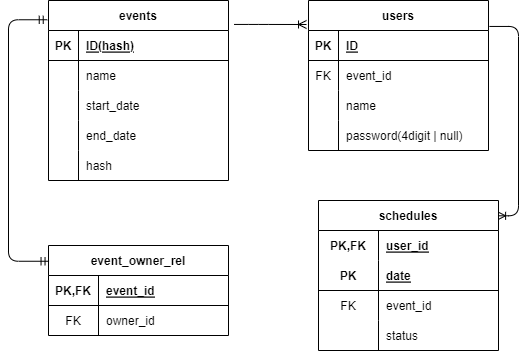

The diagram above was exported from draw.io. Its source (the exported page's mxGraphModel, read from the mxfile embedded in the PNG):
<mxGraphModel dx="1259" dy="725" grid="1" gridSize="10" guides="1" tooltips="1" connect="1" arrows="1" fold="1" page="1" pageScale="1" pageWidth="827" pageHeight="1169" math="0" shadow="0">
  <root>
    <mxCell id="0" />
    <mxCell id="1" parent="0" />
    <mxCell id="2" value="events" style="shape=table;startSize=30;container=1;collapsible=1;childLayout=tableLayout;fixedRows=1;rowLines=0;fontStyle=1;align=center;resizeLast=1;" parent="1" vertex="1">
      <mxGeometry x="120" y="250" width="180" height="180" as="geometry">
        <mxRectangle x="220" y="220" width="80" height="30" as="alternateBounds" />
      </mxGeometry>
    </mxCell>
    <mxCell id="3" value="" style="shape=tableRow;horizontal=0;startSize=0;swimlaneHead=0;swimlaneBody=0;fillColor=none;collapsible=0;dropTarget=0;points=[[0,0.5],[1,0.5]];portConstraint=eastwest;top=0;left=0;right=0;bottom=1;" parent="2" vertex="1">
      <mxGeometry y="30" width="180" height="30" as="geometry" />
    </mxCell>
    <mxCell id="4" value="PK" style="shape=partialRectangle;connectable=0;fillColor=none;top=0;left=0;bottom=0;right=0;fontStyle=1;overflow=hidden;" parent="3" vertex="1">
      <mxGeometry width="30" height="30" as="geometry">
        <mxRectangle width="30" height="30" as="alternateBounds" />
      </mxGeometry>
    </mxCell>
    <mxCell id="5" value="ID(hash)" style="shape=partialRectangle;connectable=0;fillColor=none;top=0;left=0;bottom=0;right=0;align=left;spacingLeft=6;fontStyle=5;overflow=hidden;" parent="3" vertex="1">
      <mxGeometry x="30" width="150" height="30" as="geometry">
        <mxRectangle width="150" height="30" as="alternateBounds" />
      </mxGeometry>
    </mxCell>
    <mxCell id="6" value="" style="shape=tableRow;horizontal=0;startSize=0;swimlaneHead=0;swimlaneBody=0;fillColor=none;collapsible=0;dropTarget=0;points=[[0,0.5],[1,0.5]];portConstraint=eastwest;top=0;left=0;right=0;bottom=0;" parent="2" vertex="1">
      <mxGeometry y="60" width="180" height="30" as="geometry" />
    </mxCell>
    <mxCell id="7" value="" style="shape=partialRectangle;connectable=0;fillColor=none;top=0;left=0;bottom=0;right=0;editable=1;overflow=hidden;" parent="6" vertex="1">
      <mxGeometry width="30" height="30" as="geometry">
        <mxRectangle width="30" height="30" as="alternateBounds" />
      </mxGeometry>
    </mxCell>
    <mxCell id="8" value="name" style="shape=partialRectangle;connectable=0;fillColor=none;top=0;left=0;bottom=0;right=0;align=left;spacingLeft=6;overflow=hidden;" parent="6" vertex="1">
      <mxGeometry x="30" width="150" height="30" as="geometry">
        <mxRectangle width="150" height="30" as="alternateBounds" />
      </mxGeometry>
    </mxCell>
    <mxCell id="100" value="" style="shape=tableRow;horizontal=0;startSize=0;swimlaneHead=0;swimlaneBody=0;fillColor=none;collapsible=0;dropTarget=0;points=[[0,0.5],[1,0.5]];portConstraint=eastwest;top=0;left=0;right=0;bottom=0;" parent="2" vertex="1">
      <mxGeometry y="90" width="180" height="30" as="geometry" />
    </mxCell>
    <mxCell id="101" value="" style="shape=partialRectangle;connectable=0;fillColor=none;top=0;left=0;bottom=0;right=0;editable=1;overflow=hidden;" parent="100" vertex="1">
      <mxGeometry width="30" height="30" as="geometry">
        <mxRectangle width="30" height="30" as="alternateBounds" />
      </mxGeometry>
    </mxCell>
    <mxCell id="102" value="start_date" style="shape=partialRectangle;connectable=0;fillColor=none;top=0;left=0;bottom=0;right=0;align=left;spacingLeft=6;overflow=hidden;" parent="100" vertex="1">
      <mxGeometry x="30" width="150" height="30" as="geometry">
        <mxRectangle width="150" height="30" as="alternateBounds" />
      </mxGeometry>
    </mxCell>
    <mxCell id="103" value="" style="shape=tableRow;horizontal=0;startSize=0;swimlaneHead=0;swimlaneBody=0;fillColor=none;collapsible=0;dropTarget=0;points=[[0,0.5],[1,0.5]];portConstraint=eastwest;top=0;left=0;right=0;bottom=0;" parent="2" vertex="1">
      <mxGeometry y="120" width="180" height="30" as="geometry" />
    </mxCell>
    <mxCell id="104" value="" style="shape=partialRectangle;connectable=0;fillColor=none;top=0;left=0;bottom=0;right=0;editable=1;overflow=hidden;" parent="103" vertex="1">
      <mxGeometry width="30" height="30" as="geometry">
        <mxRectangle width="30" height="30" as="alternateBounds" />
      </mxGeometry>
    </mxCell>
    <mxCell id="105" value="end_date" style="shape=partialRectangle;connectable=0;fillColor=none;top=0;left=0;bottom=0;right=0;align=left;spacingLeft=6;overflow=hidden;" parent="103" vertex="1">
      <mxGeometry x="30" width="150" height="30" as="geometry">
        <mxRectangle width="150" height="30" as="alternateBounds" />
      </mxGeometry>
    </mxCell>
    <mxCell id="106" value="" style="shape=tableRow;horizontal=0;startSize=0;swimlaneHead=0;swimlaneBody=0;fillColor=none;collapsible=0;dropTarget=0;points=[[0,0.5],[1,0.5]];portConstraint=eastwest;top=0;left=0;right=0;bottom=0;" parent="2" vertex="1">
      <mxGeometry y="150" width="180" height="30" as="geometry" />
    </mxCell>
    <mxCell id="107" value="" style="shape=partialRectangle;connectable=0;fillColor=none;top=0;left=0;bottom=0;right=0;editable=1;overflow=hidden;" parent="106" vertex="1">
      <mxGeometry width="30" height="30" as="geometry">
        <mxRectangle width="30" height="30" as="alternateBounds" />
      </mxGeometry>
    </mxCell>
    <mxCell id="108" value="hash" style="shape=partialRectangle;connectable=0;fillColor=none;top=0;left=0;bottom=0;right=0;align=left;spacingLeft=6;overflow=hidden;" parent="106" vertex="1">
      <mxGeometry x="30" width="150" height="30" as="geometry">
        <mxRectangle width="150" height="30" as="alternateBounds" />
      </mxGeometry>
    </mxCell>
    <mxCell id="15" value="" style="edgeStyle=elbowEdgeStyle;fontSize=12;html=1;endArrow=ERoneToMany;exitX=1.031;exitY=0.133;exitDx=0;exitDy=0;entryX=-0.011;entryY=0.16;entryDx=0;entryDy=0;exitPerimeter=0;entryPerimeter=0;" parent="1" source="2" target="16" edge="1">
      <mxGeometry width="100" height="100" relative="1" as="geometry">
        <mxPoint x="260" y="340" as="sourcePoint" />
        <mxPoint x="400" y="350" as="targetPoint" />
        <Array as="points">
          <mxPoint x="330" y="280" />
        </Array>
      </mxGeometry>
    </mxCell>
    <mxCell id="16" value="users" style="shape=table;startSize=30;container=1;collapsible=1;childLayout=tableLayout;fixedRows=1;rowLines=0;fontStyle=1;align=center;resizeLast=1;" parent="1" vertex="1">
      <mxGeometry x="380" y="250" width="180" height="150" as="geometry" />
    </mxCell>
    <mxCell id="17" value="" style="shape=tableRow;horizontal=0;startSize=0;swimlaneHead=0;swimlaneBody=0;fillColor=none;collapsible=0;dropTarget=0;points=[[0,0.5],[1,0.5]];portConstraint=eastwest;top=0;left=0;right=0;bottom=1;" parent="16" vertex="1">
      <mxGeometry y="30" width="180" height="30" as="geometry" />
    </mxCell>
    <mxCell id="18" value="PK" style="shape=partialRectangle;connectable=0;fillColor=none;top=0;left=0;bottom=0;right=0;fontStyle=1;overflow=hidden;" parent="17" vertex="1">
      <mxGeometry width="30" height="30" as="geometry">
        <mxRectangle width="30" height="30" as="alternateBounds" />
      </mxGeometry>
    </mxCell>
    <mxCell id="19" value="ID" style="shape=partialRectangle;connectable=0;fillColor=none;top=0;left=0;bottom=0;right=0;align=left;spacingLeft=6;fontStyle=5;overflow=hidden;" parent="17" vertex="1">
      <mxGeometry x="30" width="150" height="30" as="geometry">
        <mxRectangle width="150" height="30" as="alternateBounds" />
      </mxGeometry>
    </mxCell>
    <mxCell id="20" value="" style="shape=tableRow;horizontal=0;startSize=0;swimlaneHead=0;swimlaneBody=0;fillColor=none;collapsible=0;dropTarget=0;points=[[0,0.5],[1,0.5]];portConstraint=eastwest;top=0;left=0;right=0;bottom=0;" parent="16" vertex="1">
      <mxGeometry y="60" width="180" height="30" as="geometry" />
    </mxCell>
    <mxCell id="21" value="FK" style="shape=partialRectangle;connectable=0;fillColor=none;top=0;left=0;bottom=0;right=0;editable=1;overflow=hidden;" parent="20" vertex="1">
      <mxGeometry width="30" height="30" as="geometry">
        <mxRectangle width="30" height="30" as="alternateBounds" />
      </mxGeometry>
    </mxCell>
    <mxCell id="22" value="event_id" style="shape=partialRectangle;connectable=0;fillColor=none;top=0;left=0;bottom=0;right=0;align=left;spacingLeft=6;overflow=hidden;" parent="20" vertex="1">
      <mxGeometry x="30" width="150" height="30" as="geometry">
        <mxRectangle width="150" height="30" as="alternateBounds" />
      </mxGeometry>
    </mxCell>
    <mxCell id="23" value="" style="shape=tableRow;horizontal=0;startSize=0;swimlaneHead=0;swimlaneBody=0;fillColor=none;collapsible=0;dropTarget=0;points=[[0,0.5],[1,0.5]];portConstraint=eastwest;top=0;left=0;right=0;bottom=0;" parent="16" vertex="1">
      <mxGeometry y="90" width="180" height="30" as="geometry" />
    </mxCell>
    <mxCell id="24" value="" style="shape=partialRectangle;connectable=0;fillColor=none;top=0;left=0;bottom=0;right=0;editable=1;overflow=hidden;" parent="23" vertex="1">
      <mxGeometry width="30" height="30" as="geometry">
        <mxRectangle width="30" height="30" as="alternateBounds" />
      </mxGeometry>
    </mxCell>
    <mxCell id="25" value="name" style="shape=partialRectangle;connectable=0;fillColor=none;top=0;left=0;bottom=0;right=0;align=left;spacingLeft=6;overflow=hidden;" parent="23" vertex="1">
      <mxGeometry x="30" width="150" height="30" as="geometry">
        <mxRectangle width="150" height="30" as="alternateBounds" />
      </mxGeometry>
    </mxCell>
    <mxCell id="109" value="" style="shape=tableRow;horizontal=0;startSize=0;swimlaneHead=0;swimlaneBody=0;fillColor=none;collapsible=0;dropTarget=0;points=[[0,0.5],[1,0.5]];portConstraint=eastwest;top=0;left=0;right=0;bottom=0;" vertex="1" parent="16">
      <mxGeometry y="120" width="180" height="30" as="geometry" />
    </mxCell>
    <mxCell id="110" value="" style="shape=partialRectangle;connectable=0;fillColor=none;top=0;left=0;bottom=0;right=0;editable=1;overflow=hidden;" vertex="1" parent="109">
      <mxGeometry width="30" height="30" as="geometry">
        <mxRectangle width="30" height="30" as="alternateBounds" />
      </mxGeometry>
    </mxCell>
    <mxCell id="111" value="password(4digit | null)" style="shape=partialRectangle;connectable=0;fillColor=none;top=0;left=0;bottom=0;right=0;align=left;spacingLeft=6;overflow=hidden;" vertex="1" parent="109">
      <mxGeometry x="30" width="150" height="30" as="geometry">
        <mxRectangle width="150" height="30" as="alternateBounds" />
      </mxGeometry>
    </mxCell>
    <mxCell id="52" value="" style="edgeStyle=elbowEdgeStyle;fontSize=12;html=1;endArrow=ERoneToMany;entryX=0.995;entryY=0.102;entryDx=0;entryDy=0;entryPerimeter=0;jumpStyle=none;exitX=1.005;exitY=0.173;exitDx=0;exitDy=0;exitPerimeter=0;elbow=vertical;" parent="1" source="16" target="59" edge="1">
      <mxGeometry width="100" height="100" relative="1" as="geometry">
        <mxPoint x="580" y="370" as="sourcePoint" />
        <mxPoint x="562.88" y="462.1400000000001" as="targetPoint" />
        <Array as="points">
          <mxPoint x="590" y="390" />
          <mxPoint x="510" y="450" />
        </Array>
      </mxGeometry>
    </mxCell>
    <mxCell id="59" value="schedules" style="shape=table;startSize=30;container=1;collapsible=1;childLayout=tableLayout;fixedRows=1;rowLines=0;fontStyle=1;align=center;resizeLast=1;" parent="1" vertex="1">
      <mxGeometry x="390" y="450" width="180" height="150" as="geometry" />
    </mxCell>
    <mxCell id="60" value="" style="shape=tableRow;horizontal=0;startSize=0;swimlaneHead=0;swimlaneBody=0;fillColor=none;collapsible=0;dropTarget=0;points=[[0,0.5],[1,0.5]];portConstraint=eastwest;top=0;left=0;right=0;bottom=0;" parent="59" vertex="1">
      <mxGeometry y="30" width="180" height="30" as="geometry" />
    </mxCell>
    <mxCell id="61" value="PK,FK" style="shape=partialRectangle;connectable=0;fillColor=none;top=0;left=0;bottom=0;right=0;fontStyle=1;overflow=hidden;" parent="60" vertex="1">
      <mxGeometry width="60" height="30" as="geometry">
        <mxRectangle width="60" height="30" as="alternateBounds" />
      </mxGeometry>
    </mxCell>
    <mxCell id="62" value="user_id" style="shape=partialRectangle;connectable=0;fillColor=none;top=0;left=0;bottom=0;right=0;align=left;spacingLeft=6;fontStyle=5;overflow=hidden;" parent="60" vertex="1">
      <mxGeometry x="60" width="120" height="30" as="geometry">
        <mxRectangle width="120" height="30" as="alternateBounds" />
      </mxGeometry>
    </mxCell>
    <mxCell id="63" value="" style="shape=tableRow;horizontal=0;startSize=0;swimlaneHead=0;swimlaneBody=0;fillColor=none;collapsible=0;dropTarget=0;points=[[0,0.5],[1,0.5]];portConstraint=eastwest;top=0;left=0;right=0;bottom=1;" parent="59" vertex="1">
      <mxGeometry y="60" width="180" height="30" as="geometry" />
    </mxCell>
    <mxCell id="64" value="PK" style="shape=partialRectangle;connectable=0;fillColor=none;top=0;left=0;bottom=0;right=0;fontStyle=1;overflow=hidden;" parent="63" vertex="1">
      <mxGeometry width="60" height="30" as="geometry">
        <mxRectangle width="60" height="30" as="alternateBounds" />
      </mxGeometry>
    </mxCell>
    <mxCell id="65" value="date" style="shape=partialRectangle;connectable=0;fillColor=none;top=0;left=0;bottom=0;right=0;align=left;spacingLeft=6;fontStyle=5;overflow=hidden;" parent="63" vertex="1">
      <mxGeometry x="60" width="120" height="30" as="geometry">
        <mxRectangle width="120" height="30" as="alternateBounds" />
      </mxGeometry>
    </mxCell>
    <mxCell id="66" value="" style="shape=tableRow;horizontal=0;startSize=0;swimlaneHead=0;swimlaneBody=0;fillColor=none;collapsible=0;dropTarget=0;points=[[0,0.5],[1,0.5]];portConstraint=eastwest;top=0;left=0;right=0;bottom=0;" parent="59" vertex="1">
      <mxGeometry y="90" width="180" height="30" as="geometry" />
    </mxCell>
    <mxCell id="67" value="FK" style="shape=partialRectangle;connectable=0;fillColor=none;top=0;left=0;bottom=0;right=0;editable=1;overflow=hidden;" parent="66" vertex="1">
      <mxGeometry width="60" height="30" as="geometry">
        <mxRectangle width="60" height="30" as="alternateBounds" />
      </mxGeometry>
    </mxCell>
    <mxCell id="68" value="event_id" style="shape=partialRectangle;connectable=0;fillColor=none;top=0;left=0;bottom=0;right=0;align=left;spacingLeft=6;overflow=hidden;" parent="66" vertex="1">
      <mxGeometry x="60" width="120" height="30" as="geometry">
        <mxRectangle width="120" height="30" as="alternateBounds" />
      </mxGeometry>
    </mxCell>
    <mxCell id="69" value="" style="shape=tableRow;horizontal=0;startSize=0;swimlaneHead=0;swimlaneBody=0;fillColor=none;collapsible=0;dropTarget=0;points=[[0,0.5],[1,0.5]];portConstraint=eastwest;top=0;left=0;right=0;bottom=0;" parent="59" vertex="1">
      <mxGeometry y="120" width="180" height="30" as="geometry" />
    </mxCell>
    <mxCell id="70" value="" style="shape=partialRectangle;connectable=0;fillColor=none;top=0;left=0;bottom=0;right=0;editable=1;overflow=hidden;" parent="69" vertex="1">
      <mxGeometry width="60" height="30" as="geometry">
        <mxRectangle width="60" height="30" as="alternateBounds" />
      </mxGeometry>
    </mxCell>
    <mxCell id="71" value="status" style="shape=partialRectangle;connectable=0;fillColor=none;top=0;left=0;bottom=0;right=0;align=left;spacingLeft=6;overflow=hidden;" parent="69" vertex="1">
      <mxGeometry x="60" width="120" height="30" as="geometry">
        <mxRectangle width="120" height="30" as="alternateBounds" />
      </mxGeometry>
    </mxCell>
    <mxCell id="86" value="event_owner_rel" style="shape=table;startSize=30;container=1;collapsible=1;childLayout=tableLayout;fixedRows=1;rowLines=0;fontStyle=1;align=center;resizeLast=1;" parent="1" vertex="1">
      <mxGeometry x="120" y="495" width="180" height="90" as="geometry" />
    </mxCell>
    <mxCell id="87" value="" style="shape=tableRow;horizontal=0;startSize=0;swimlaneHead=0;swimlaneBody=0;fillColor=none;collapsible=0;dropTarget=0;points=[[0,0.5],[1,0.5]];portConstraint=eastwest;top=0;left=0;right=0;bottom=1;" parent="86" vertex="1">
      <mxGeometry y="30" width="180" height="30" as="geometry" />
    </mxCell>
    <mxCell id="88" value="PK,FK" style="shape=partialRectangle;connectable=0;fillColor=none;top=0;left=0;bottom=0;right=0;fontStyle=1;overflow=hidden;" parent="87" vertex="1">
      <mxGeometry width="50" height="30" as="geometry">
        <mxRectangle width="50" height="30" as="alternateBounds" />
      </mxGeometry>
    </mxCell>
    <mxCell id="89" value="event_id" style="shape=partialRectangle;connectable=0;fillColor=none;top=0;left=0;bottom=0;right=0;align=left;spacingLeft=6;fontStyle=5;overflow=hidden;" parent="87" vertex="1">
      <mxGeometry x="50" width="130" height="30" as="geometry">
        <mxRectangle width="130" height="30" as="alternateBounds" />
      </mxGeometry>
    </mxCell>
    <mxCell id="90" value="" style="shape=tableRow;horizontal=0;startSize=0;swimlaneHead=0;swimlaneBody=0;fillColor=none;collapsible=0;dropTarget=0;points=[[0,0.5],[1,0.5]];portConstraint=eastwest;top=0;left=0;right=0;bottom=0;" parent="86" vertex="1">
      <mxGeometry y="60" width="180" height="30" as="geometry" />
    </mxCell>
    <mxCell id="91" value="FK" style="shape=partialRectangle;connectable=0;fillColor=none;top=0;left=0;bottom=0;right=0;editable=1;overflow=hidden;" parent="90" vertex="1">
      <mxGeometry width="50" height="30" as="geometry">
        <mxRectangle width="50" height="30" as="alternateBounds" />
      </mxGeometry>
    </mxCell>
    <mxCell id="92" value="owner_id" style="shape=partialRectangle;connectable=0;fillColor=none;top=0;left=0;bottom=0;right=0;align=left;spacingLeft=6;overflow=hidden;" parent="90" vertex="1">
      <mxGeometry x="50" width="130" height="30" as="geometry">
        <mxRectangle width="130" height="30" as="alternateBounds" />
      </mxGeometry>
    </mxCell>
    <mxCell id="99" value="" style="edgeStyle=elbowEdgeStyle;fontSize=12;html=1;endArrow=ERmandOne;startArrow=ERmandOne;jumpStyle=none;exitX=0.003;exitY=0.175;exitDx=0;exitDy=0;elbow=vertical;entryX=-0.007;entryY=0.107;entryDx=0;entryDy=0;exitPerimeter=0;entryPerimeter=0;" parent="1" source="86" target="2" edge="1">
      <mxGeometry width="100" height="100" relative="1" as="geometry">
        <mxPoint x="410" y="620" as="sourcePoint" />
        <mxPoint x="270" y="420" as="targetPoint" />
        <Array as="points">
          <mxPoint x="80" y="260" />
          <mxPoint x="80" y="420" />
          <mxPoint x="207" y="450" />
        </Array>
      </mxGeometry>
    </mxCell>
  </root>
</mxGraphModel>